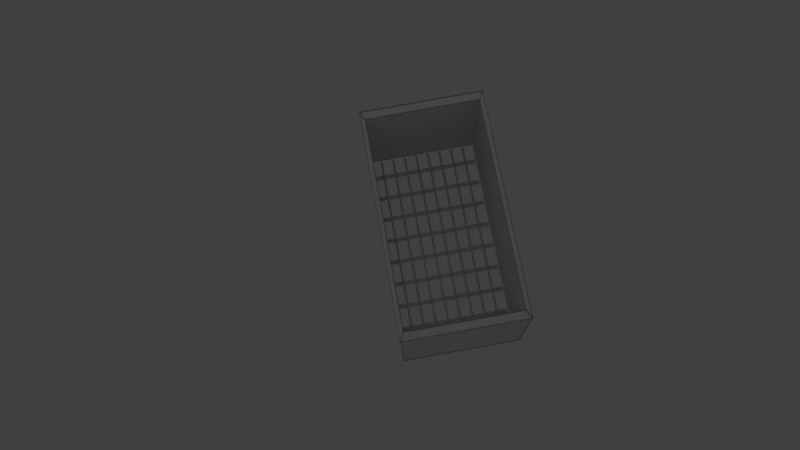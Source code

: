 # Source: cutter_holder.blend  (saved by Blender 2.79.0; exported with 4.5.12 LTS)
import bpy
from mathutils import Matrix  # noqa: F401  (used for matrix-valued properties, if any)

bpy.ops.wm.read_factory_settings(use_empty=True)
scene = bpy.context.scene
scene.name = 'Scene'

# ---- collections
col_collection_1 = bpy.data.collections.new('Collection 1'); scene.collection.children.link(col_collection_1)
col_collection_2 = bpy.data.collections.new('Collection 2'); scene.collection.children.link(col_collection_2)
col_collection_2.hide_render = True
col_collection_2.hide_viewport = True
col_collection_3 = bpy.data.collections.new('Collection 3'); scene.collection.children.link(col_collection_3)
col_collection_3.hide_render = True
col_collection_3.hide_viewport = True

# ---- images (referenced by path relative to the original .blend; pixels are not part of the script)
import os
ASSET_DIR = os.environ.get("B2B_ASSET_DIR", "")  # directory of the original .blend (textures are referenced by path, not embedded)
HERE = os.path.dirname(os.path.abspath(__file__))  # packed textures are extracted next to this script under _unpacked/

def load_image(name, relpath, width, height, colorspace="sRGB"):
    """Load a texture the original file referenced (path relative to the .blend, or extracted next to this script)."""
    p = next((c for c in (os.path.join(HERE, relpath), os.path.join(ASSET_DIR, relpath)) if relpath and os.path.exists(c)), "")
    if p:
        img = bpy.data.images.load(p, check_existing=True)
        img.name = name
    else:  # same state as the original file: an image datablock whose file is absent (Cycles renders it pink)
        img = bpy.data.images.new(name, width, height)
        img.source = "FILE"
        img.filepath = "//" + (relpath or name)
    img.colorspace_settings.name = colorspace
    return img
img_112_hopper_jpg = load_image('112 hopper.jpg', '112 hopper.jpg', 1024, 1024, 'sRGB')

# ---- materials (node trees are filled in below, after node groups)
mat_material_003 = bpy.data.materials.new('Material.003')
mat_material_003.alpha_threshold = 0.0
mat_material_003.roughness = 0.5
mat_112_hopper = bpy.data.materials.new('112 hopper')
mat_112_hopper.alpha_threshold = 0.0
mat_112_hopper.roughness = 0.5

# ---- material node trees
mat_material_003.use_nodes = True; mat_material_003.node_tree.nodes.clear()
_N = mat_material_003.node_tree.nodes; _L = mat_material_003.node_tree.links
n0 = _N.new('ShaderNodeOutputMaterial'); n0.name = 'Material Output'; n0.location = (300, 300)
n1 = _N.new('ShaderNodeBsdfDiffuse'); n1.name = 'Diffuse BSDF'; n1.location = (10, 300)
n1.inputs[0].default_value = (0.0, 0.0, 0.0, 1.0)
_L.new(n1.outputs[0], n0.inputs[0])
n0.is_active_output = True
mat_112_hopper.use_nodes = True; mat_112_hopper.node_tree.nodes.clear()
_N = mat_112_hopper.node_tree.nodes; _L = mat_112_hopper.node_tree.links
n0 = _N.new('ShaderNodeOutputMaterial'); n0.name = 'Material Output'; n0.location = (300, 300)
n1 = _N.new('ShaderNodeTexImage'); n1.name = 'Image Texture'; n1.location = (-400, 60)
n1.width = 140
n1.image = img_112_hopper_jpg
n1.extension = 'CLIP'
n2 = _N.new('ShaderNodeBsdfDiffuse'); n2.name = 'Diffuse BSDF'; n2.location = (-200, 60)
n3 = _N.new('ShaderNodeBsdfTransparent'); n3.name = 'Transparent BSDF'; n3.location = (-200, 240)
n4 = _N.new('ShaderNodeMixShader'); n4.name = 'Mix Shader'; n4.location = (0, 300)
_L.new(n1.outputs[0], n2.inputs[0])
_L.new(n1.outputs[1], n4.inputs[0])
_L.new(n3.outputs[0], n4.inputs[1])
_L.new(n2.outputs[0], n4.inputs[2])
_L.new(n4.outputs[0], n0.inputs[0])
n0.is_active_output = True

# ---- world
world_world = bpy.data.worlds.new('World'); scene.world = world_world
world_world.color = (0.05088, 0.05088, 0.05088)
world_world.use_sun_shadow = False
world_world.sun_shadow_jitter_overblur = 0.0
world_world.cycles.sampling_method = 'MANUAL'

# ---- cameras
cam_camera_002 = bpy.data.cameras.new('Camera.002')
cam_camera_002.clip_end = 100.0
cam_camera_002.lens = 35.0
cam_camera_002.sensor_width = 32.0
cam_camera_002.sensor_height = 18.0
cam_camera_002.display_size = 2.0
cam_camera_002.dof.focus_distance = 0.0
cam_camera_001 = bpy.data.cameras.new('Camera.001')
cam_camera_001.type = 'ORTHO'
cam_camera_001.clip_end = 100.0
cam_camera_001.lens = 35.0
cam_camera_001.sensor_width = 32.0
cam_camera_001.sensor_height = 18.0
cam_camera_001.display_size = 2.0
cam_camera_001.dof.focus_distance = 0.0
cam_camera = bpy.data.cameras.new('Camera')
cam_camera.clip_end = 100.0
cam_camera.lens = 35.0
cam_camera.sensor_width = 32.0
cam_camera.sensor_height = 18.0
cam_camera.ortho_scale = 7.314
cam_camera.dof.focus_distance = 0.0

# ---- lights
light_lamp = bpy.data.lights.new('Lamp', 'POINT')
light_lamp.transmission_factor = 0.0
light_lamp.cutoff_distance = 30.0
light_lamp.energy = 100.0
light_lamp.shadow_buffer_clip_start = 1.001
light_lamp.shadow_soft_size = 0.1
light_lamp.shadow_maximum_resolution = 0.006
light_lamp.use_absolute_resolution = True

# ---- meshes
me_cube_001 = bpy.data.meshes.new('Cube.001')
me_cube_001.from_pydata([(1.0, 1.0, -1.0), (1.0, -1.0, -1.0), (-1.0, -1.0, -1.0), (-1.0, 1.0, -1.0), (0.9243, 0.9243, -0.103), (0.9243, -0.9243, -0.103), (-0.9243, -0.9243, -0.103), (-0.9243, 0.9243, -0.103), (1.0, 1.0, -0.103), (1.0, -1.0, -0.103), (-1.0, 1.0, -0.103), (-1.0, -1.0, -0.103), (0.9243, 0.9243, -0.927), (0.9243, -0.9243, -0.927), (-0.9243, 0.9243, -0.927), (-0.9243, -0.9243, -0.927)], [], [(4, 7, 14, 12), (0, 8, 9, 1), (1, 9, 11, 2), (2, 11, 10, 3), (8, 0, 3, 10), (4, 5, 9, 8), (7, 4, 8, 10), (5, 6, 11, 9), (6, 7, 10, 11), (6, 5, 13, 15), (7, 6, 15, 14), (5, 4, 12, 13)])
me_cube_001.materials.append(mat_material_003)
me_cube_001.materials.append(None)
me_cube_001.use_remesh_preserve_volume = False
me_cube_001.use_remesh_preserve_attributes = False
me_cube_001.use_mirror_vertex_groups = False
me_cube_001.update()
me_cylinder_001 = bpy.data.meshes.new('Cylinder.001')
me_cylinder_001.from_pydata([(0.0, 0.01, -0.5), (0.0, 0.01, 0.5), (0.001951, 0.009808, -0.5), (0.001951, 0.009808, 0.5), (0.003827, 0.009239, -0.5), (0.003827, 0.009239, 0.5), (0.005556, 0.008315, -0.5), (0.005556, 0.008315, 0.5), (0.007071, 0.007071, -0.5), (0.007071, 0.007071, 0.5), (0.008315, 0.005556, -0.5), (0.008315, 0.005556, 0.5), (0.009239, 0.003827, -0.5), (0.009239, 0.003827, 0.5), (0.009808, 0.001951, -0.5), (0.009808, 0.001951, 0.5), (0.01, 7.55e-10, -0.5), (0.01, 7.55e-10, 0.5), (0.009808, -0.001951, -0.5), (0.009808, -0.001951, 0.5), (0.009239, -0.003827, -0.5), (0.009239, -0.003827, 0.5), (0.008315, -0.005556, -0.5), (0.008315, -0.005556, 0.5), (0.007071, -0.007071, -0.5), (0.007071, -0.007071, 0.5), (0.005556, -0.008315, -0.5), (0.005556, -0.008315, 0.5), (0.003827, -0.009239, -0.5), (0.003827, -0.009239, 0.5), (0.001951, -0.009808, -0.5), (0.001951, -0.009808, 0.5), (-3.258e-09, -0.01, -0.5), (-3.258e-09, -0.01, 0.5), (-0.001951, -0.009808, -0.5), (-0.001951, -0.009808, 0.5), (-0.003827, -0.009239, -0.5), (-0.003827, -0.009239, 0.5), (-0.005556, -0.008315, -0.5), (-0.005556, -0.008315, 0.5), (-0.007071, -0.007071, -0.5), (-0.007071, -0.007071, 0.5), (-0.008315, -0.005556, -0.5), (-0.008315, -0.005556, 0.5), (-0.009239, -0.003827, -0.5), (-0.009239, -0.003827, 0.5), (-0.009808, -0.001951, -0.5), (-0.009808, -0.001951, 0.5), (-0.01, 9.656e-09, -0.5), (-0.01, 9.656e-09, 0.5), (-0.009808, 0.001951, -0.5), (-0.009808, 0.001951, 0.5), (-0.009239, 0.003827, -0.5), (-0.009239, 0.003827, 0.5), (-0.008315, 0.005556, -0.5), (-0.008315, 0.005556, 0.5), (-0.007071, 0.007071, -0.5), (-0.007071, 0.007071, 0.5), (-0.005556, 0.008315, -0.5), (-0.005556, 0.008315, 0.5), (-0.003827, 0.009239, -0.5), (-0.003827, 0.009239, 0.5), (-0.001951, 0.009808, -0.5), (-0.001951, 0.009808, 0.5)], [], [(0, 1, 3, 2), (2, 3, 5, 4), (4, 5, 7, 6), (6, 7, 9, 8), (8, 9, 11, 10), (10, 11, 13, 12), (12, 13, 15, 14), (14, 15, 17, 16), (16, 17, 19, 18), (18, 19, 21, 20), (20, 21, 23, 22), (22, 23, 25, 24), (24, 25, 27, 26), (26, 27, 29, 28), (28, 29, 31, 30), (30, 31, 33, 32), (32, 33, 35, 34), (34, 35, 37, 36), (36, 37, 39, 38), (38, 39, 41, 40), (40, 41, 43, 42), (42, 43, 45, 44), (44, 45, 47, 46), (46, 47, 49, 48), (48, 49, 51, 50), (50, 51, 53, 52), (52, 53, 55, 54), (54, 55, 57, 56), (56, 57, 59, 58), (58, 59, 61, 60), (3, 1, 63, 61, 59, 57, 55, 53, 51, 49, 47, 45, 43, 41, 39, 37, 35, 33, 31, 29, 27, 25, 23, 21, 19, 17, 15, 13, 11, 9, 7, 5), (60, 61, 63, 62), (62, 63, 1, 0), (0, 2, 4, 6, 8, 10, 12, 14, 16, 18, 20, 22, 24, 26, 28, 30, 32, 34, 36, 38, 40, 42, 44, 46, 48, 50, 52, 54, 56, 58, 60, 62)])
me_cylinder_001.use_remesh_preserve_volume = False
me_cylinder_001.use_remesh_preserve_attributes = False
me_cylinder_001.use_mirror_vertex_groups = False
me_cylinder_001.update()
me_cylinder = bpy.data.meshes.new('Cylinder')
me_cylinder.from_pydata([(0.0, 0.01, -0.5), (0.0, 0.01, 0.5), (0.001951, 0.009808, -0.5), (0.001951, 0.009808, 0.5), (0.003827, 0.009239, -0.5), (0.003827, 0.009239, 0.5), (0.005556, 0.008315, -0.5), (0.005556, 0.008315, 0.5), (0.007071, 0.007071, -0.5), (0.007071, 0.007071, 0.5), (0.008315, 0.005556, -0.5), (0.008315, 0.005556, 0.5), (0.009239, 0.003827, -0.5), (0.009239, 0.003827, 0.5), (0.009808, 0.001951, -0.5), (0.009808, 0.001951, 0.5), (0.01, 7.55e-10, -0.5), (0.01, 7.55e-10, 0.5), (0.009808, -0.001951, -0.5), (0.009808, -0.001951, 0.5), (0.009239, -0.003827, -0.5), (0.009239, -0.003827, 0.5), (0.008315, -0.005556, -0.5), (0.008315, -0.005556, 0.5), (0.007071, -0.007071, -0.5), (0.007071, -0.007071, 0.5), (0.005556, -0.008315, -0.5), (0.005556, -0.008315, 0.5), (0.003827, -0.009239, -0.5), (0.003827, -0.009239, 0.5), (0.001951, -0.009808, -0.5), (0.001951, -0.009808, 0.5), (-3.258e-09, -0.01, -0.5), (-3.258e-09, -0.01, 0.5), (-0.001951, -0.009808, -0.5), (-0.001951, -0.009808, 0.5), (-0.003827, -0.009239, -0.5), (-0.003827, -0.009239, 0.5), (-0.005556, -0.008315, -0.5), (-0.005556, -0.008315, 0.5), (-0.007071, -0.007071, -0.5), (-0.007071, -0.007071, 0.5), (-0.008315, -0.005556, -0.5), (-0.008315, -0.005556, 0.5), (-0.009239, -0.003827, -0.5), (-0.009239, -0.003827, 0.5), (-0.009808, -0.001951, -0.5), (-0.009808, -0.001951, 0.5), (-0.01, 9.656e-09, -0.5), (-0.01, 9.656e-09, 0.5), (-0.009808, 0.001951, -0.5), (-0.009808, 0.001951, 0.5), (-0.009239, 0.003827, -0.5), (-0.009239, 0.003827, 0.5), (-0.008315, 0.005556, -0.5), (-0.008315, 0.005556, 0.5), (-0.007071, 0.007071, -0.5), (-0.007071, 0.007071, 0.5), (-0.005556, 0.008315, -0.5), (-0.005556, 0.008315, 0.5), (-0.003827, 0.009239, -0.5), (-0.003827, 0.009239, 0.5), (-0.001951, 0.009808, -0.5), (-0.001951, 0.009808, 0.5)], [], [(0, 1, 3, 2), (2, 3, 5, 4), (4, 5, 7, 6), (6, 7, 9, 8), (8, 9, 11, 10), (10, 11, 13, 12), (12, 13, 15, 14), (14, 15, 17, 16), (16, 17, 19, 18), (18, 19, 21, 20), (20, 21, 23, 22), (22, 23, 25, 24), (24, 25, 27, 26), (26, 27, 29, 28), (28, 29, 31, 30), (30, 31, 33, 32), (32, 33, 35, 34), (34, 35, 37, 36), (36, 37, 39, 38), (38, 39, 41, 40), (40, 41, 43, 42), (42, 43, 45, 44), (44, 45, 47, 46), (46, 47, 49, 48), (48, 49, 51, 50), (50, 51, 53, 52), (52, 53, 55, 54), (54, 55, 57, 56), (56, 57, 59, 58), (58, 59, 61, 60), (3, 1, 63, 61, 59, 57, 55, 53, 51, 49, 47, 45, 43, 41, 39, 37, 35, 33, 31, 29, 27, 25, 23, 21, 19, 17, 15, 13, 11, 9, 7, 5), (60, 61, 63, 62), (62, 63, 1, 0), (0, 2, 4, 6, 8, 10, 12, 14, 16, 18, 20, 22, 24, 26, 28, 30, 32, 34, 36, 38, 40, 42, 44, 46, 48, 50, 52, 54, 56, 58, 60, 62)])
me_cylinder.use_remesh_preserve_volume = False
me_cylinder.use_remesh_preserve_attributes = False
me_cylinder.use_mirror_vertex_groups = False
me_cylinder.update()
me_cube = bpy.data.meshes.new('Cube')
me_cube.from_pydata([(1.0, 1.0, -1.0), (1.0, -1.0, -1.0), (-1.0, -1.0, -1.0), (-1.0, 1.0, -1.0), (0.9243, 0.9243, -0.1148), (0.9243, -0.9243, -0.1148), (-0.9243, -0.9243, -0.1148), (-0.9243, 0.9243, -0.1148), (1.0, 1.0, -0.1148), (1.0, -1.0, -0.1148), (-1.0, 1.0, -0.1148), (-1.0, -1.0, -0.1148), (0.9243, 0.9243, -0.927), (0.9243, -0.9243, -0.927), (-0.9243, 0.9243, -0.927), (-0.9243, -0.9243, -0.927)], [], [(4, 7, 14, 12), (0, 8, 9, 1), (1, 9, 11, 2), (2, 11, 10, 3), (8, 0, 3, 10), (4, 5, 9, 8), (7, 4, 8, 10), (5, 6, 11, 9), (6, 7, 10, 11), (6, 5, 13, 15), (7, 6, 15, 14), (5, 4, 12, 13)])
me_cube.materials.append(None)
me_cube.use_remesh_preserve_volume = False
me_cube.use_remesh_preserve_attributes = False
me_cube.use_mirror_vertex_groups = False
me_cube.update()
me_cylinder_003 = bpy.data.meshes.new('Cylinder.003')
me_cylinder_003.from_pydata([(0.0, 0.01, -0.5), (0.0, 0.01, 0.5), (0.001951, 0.009808, -0.5), (0.001951, 0.009808, 0.5), (0.003827, 0.009239, -0.5), (0.003827, 0.009239, 0.5), (0.005556, 0.008315, -0.5), (0.005556, 0.008315, 0.5), (0.007071, 0.007071, -0.5), (0.007071, 0.007071, 0.5), (0.008315, 0.005556, -0.5), (0.008315, 0.005556, 0.5), (0.009239, 0.003827, -0.5), (0.009239, 0.003827, 0.5), (0.009808, 0.001951, -0.5), (0.009808, 0.001951, 0.5), (0.01, 7.55e-10, -0.5), (0.01, 7.55e-10, 0.5), (0.009808, -0.001951, -0.5), (0.009808, -0.001951, 0.5), (0.009239, -0.003827, -0.5), (0.009239, -0.003827, 0.5), (0.008315, -0.005556, -0.5), (0.008315, -0.005556, 0.5), (0.007071, -0.007071, -0.5), (0.007071, -0.007071, 0.5), (0.005556, -0.008315, -0.5), (0.005556, -0.008315, 0.5), (0.003827, -0.009239, -0.5), (0.003827, -0.009239, 0.5), (0.001951, -0.009808, -0.5), (0.001951, -0.009808, 0.5), (-3.258e-09, -0.01, -0.5), (-3.258e-09, -0.01, 0.5), (-0.001951, -0.009808, -0.5), (-0.001951, -0.009808, 0.5), (-0.003827, -0.009239, -0.5), (-0.003827, -0.009239, 0.5), (-0.005556, -0.008315, -0.5), (-0.005556, -0.008315, 0.5), (-0.007071, -0.007071, -0.5), (-0.007071, -0.007071, 0.5), (-0.008315, -0.005556, -0.5), (-0.008315, -0.005556, 0.5), (-0.009239, -0.003827, -0.5), (-0.009239, -0.003827, 0.5), (-0.009808, -0.001951, -0.5), (-0.009808, -0.001951, 0.5), (-0.01, 9.656e-09, -0.5), (-0.01, 9.656e-09, 0.5), (-0.009808, 0.001951, -0.5), (-0.009808, 0.001951, 0.5), (-0.009239, 0.003827, -0.5), (-0.009239, 0.003827, 0.5), (-0.008315, 0.005556, -0.5), (-0.008315, 0.005556, 0.5), (-0.007071, 0.007071, -0.5), (-0.007071, 0.007071, 0.5), (-0.005556, 0.008315, -0.5), (-0.005556, 0.008315, 0.5), (-0.003827, 0.009239, -0.5), (-0.003827, 0.009239, 0.5), (-0.001951, 0.009808, -0.5), (-0.001951, 0.009808, 0.5)], [], [(0, 1, 3, 2), (2, 3, 5, 4), (4, 5, 7, 6), (6, 7, 9, 8), (8, 9, 11, 10), (10, 11, 13, 12), (12, 13, 15, 14), (14, 15, 17, 16), (16, 17, 19, 18), (18, 19, 21, 20), (20, 21, 23, 22), (22, 23, 25, 24), (24, 25, 27, 26), (26, 27, 29, 28), (28, 29, 31, 30), (30, 31, 33, 32), (32, 33, 35, 34), (34, 35, 37, 36), (36, 37, 39, 38), (38, 39, 41, 40), (40, 41, 43, 42), (42, 43, 45, 44), (44, 45, 47, 46), (46, 47, 49, 48), (48, 49, 51, 50), (50, 51, 53, 52), (52, 53, 55, 54), (54, 55, 57, 56), (56, 57, 59, 58), (58, 59, 61, 60), (3, 1, 63, 61, 59, 57, 55, 53, 51, 49, 47, 45, 43, 41, 39, 37, 35, 33, 31, 29, 27, 25, 23, 21, 19, 17, 15, 13, 11, 9, 7, 5), (60, 61, 63, 62), (62, 63, 1, 0), (0, 2, 4, 6, 8, 10, 12, 14, 16, 18, 20, 22, 24, 26, 28, 30, 32, 34, 36, 38, 40, 42, 44, 46, 48, 50, 52, 54, 56, 58, 60, 62)])
me_cylinder_003.use_remesh_preserve_volume = False
me_cylinder_003.use_remesh_preserve_attributes = False
me_cylinder_003.use_mirror_vertex_groups = False
me_cylinder_003.update()
me_cylinder_002 = bpy.data.meshes.new('Cylinder.002')
me_cylinder_002.from_pydata([(0.0, 0.01, -0.5), (0.0, 0.01, 0.5), (0.001951, 0.009808, -0.5), (0.001951, 0.009808, 0.5), (0.003827, 0.009239, -0.5), (0.003827, 0.009239, 0.5), (0.005556, 0.008315, -0.5), (0.005556, 0.008315, 0.5), (0.007071, 0.007071, -0.5), (0.007071, 0.007071, 0.5), (0.008315, 0.005556, -0.5), (0.008315, 0.005556, 0.5), (0.009239, 0.003827, -0.5), (0.009239, 0.003827, 0.5), (0.009808, 0.001951, -0.5), (0.009808, 0.001951, 0.5), (0.01, 7.55e-10, -0.5), (0.01, 7.55e-10, 0.5), (0.009808, -0.001951, -0.5), (0.009808, -0.001951, 0.5), (0.009239, -0.003827, -0.5), (0.009239, -0.003827, 0.5), (0.008315, -0.005556, -0.5), (0.008315, -0.005556, 0.5), (0.007071, -0.007071, -0.5), (0.007071, -0.007071, 0.5), (0.005556, -0.008315, -0.5), (0.005556, -0.008315, 0.5), (0.003827, -0.009239, -0.5), (0.003827, -0.009239, 0.5), (0.001951, -0.009808, -0.5), (0.001951, -0.009808, 0.5), (-3.258e-09, -0.01, -0.5), (-3.258e-09, -0.01, 0.5), (-0.001951, -0.009808, -0.5), (-0.001951, -0.009808, 0.5), (-0.003827, -0.009239, -0.5), (-0.003827, -0.009239, 0.5), (-0.005556, -0.008315, -0.5), (-0.005556, -0.008315, 0.5), (-0.007071, -0.007071, -0.5), (-0.007071, -0.007071, 0.5), (-0.008315, -0.005556, -0.5), (-0.008315, -0.005556, 0.5), (-0.009239, -0.003827, -0.5), (-0.009239, -0.003827, 0.5), (-0.009808, -0.001951, -0.5), (-0.009808, -0.001951, 0.5), (-0.01, 9.656e-09, -0.5), (-0.01, 9.656e-09, 0.5), (-0.009808, 0.001951, -0.5), (-0.009808, 0.001951, 0.5), (-0.009239, 0.003827, -0.5), (-0.009239, 0.003827, 0.5), (-0.008315, 0.005556, -0.5), (-0.008315, 0.005556, 0.5), (-0.007071, 0.007071, -0.5), (-0.007071, 0.007071, 0.5), (-0.005556, 0.008315, -0.5), (-0.005556, 0.008315, 0.5), (-0.003827, 0.009239, -0.5), (-0.003827, 0.009239, 0.5), (-0.001951, 0.009808, -0.5), (-0.001951, 0.009808, 0.5)], [], [(0, 1, 3, 2), (2, 3, 5, 4), (4, 5, 7, 6), (6, 7, 9, 8), (8, 9, 11, 10), (10, 11, 13, 12), (12, 13, 15, 14), (14, 15, 17, 16), (16, 17, 19, 18), (18, 19, 21, 20), (20, 21, 23, 22), (22, 23, 25, 24), (24, 25, 27, 26), (26, 27, 29, 28), (28, 29, 31, 30), (30, 31, 33, 32), (32, 33, 35, 34), (34, 35, 37, 36), (36, 37, 39, 38), (38, 39, 41, 40), (40, 41, 43, 42), (42, 43, 45, 44), (44, 45, 47, 46), (46, 47, 49, 48), (48, 49, 51, 50), (50, 51, 53, 52), (52, 53, 55, 54), (54, 55, 57, 56), (56, 57, 59, 58), (58, 59, 61, 60), (3, 1, 63, 61, 59, 57, 55, 53, 51, 49, 47, 45, 43, 41, 39, 37, 35, 33, 31, 29, 27, 25, 23, 21, 19, 17, 15, 13, 11, 9, 7, 5), (60, 61, 63, 62), (62, 63, 1, 0), (0, 2, 4, 6, 8, 10, 12, 14, 16, 18, 20, 22, 24, 26, 28, 30, 32, 34, 36, 38, 40, 42, 44, 46, 48, 50, 52, 54, 56, 58, 60, 62)])
me_cylinder_002.use_remesh_preserve_volume = False
me_cylinder_002.use_remesh_preserve_attributes = False
me_cylinder_002.use_mirror_vertex_groups = False
me_cylinder_002.update()
me_112_hopper = bpy.data.meshes.new('112 hopper')
me_112_hopper.from_pydata([(-0.6667, -0.5, 0.0), (0.6667, -0.5, 0.0), (-0.6667, 0.5, 0.0), (0.6667, 0.5, 0.0)], [], [(0, 1, 3, 2)])
_uv = me_112_hopper.uv_layers.new(name='UVMap')
_uv.uv.foreach_set('vector', [0.0, 0.0, 1.0, 0.0, 1.0, 1.0, 0.0, 1.0])
me_112_hopper.materials.append(mat_112_hopper)
me_112_hopper.use_remesh_preserve_volume = False
me_112_hopper.use_remesh_preserve_attributes = False
me_112_hopper.use_mirror_vertex_groups = False
me_112_hopper.update()

# ---- objects
ob_camera_002 = bpy.data.objects.new('Camera.002', cam_camera_002)
ob_cube_001 = bpy.data.objects.new('Cube.001', me_cube_001)
ob_camera_001 = bpy.data.objects.new('Camera.001', cam_camera_001)
ob_cylinder_001 = bpy.data.objects.new('Cylinder.001', me_cylinder_001)
ob_cylinder = bpy.data.objects.new('Cylinder', me_cylinder)
ob_cube = bpy.data.objects.new('Cube', me_cube)
ob_lamp = bpy.data.objects.new('Lamp', light_lamp)
ob_camera = bpy.data.objects.new('Camera', cam_camera)
ob_cylinder_003 = bpy.data.objects.new('Cylinder.003', me_cylinder_003)
ob_cylinder_002 = bpy.data.objects.new('Cylinder.002', me_cylinder_002)
ob_112_hopper = bpy.data.objects.new('112 hopper', me_112_hopper)

# ---- transforms, parenting, visibility, modifiers, constraints
ob_camera_002.location = (0.6119, -3.48, 1.234)
ob_camera_002.rotation_euler = (0.728, 8.321e-07, -2.82e-06)
ob_camera_002.lineart.crease_threshold = 0.0
ob_cube_001.location = (0.6959, -2.322, -0.01211)
ob_cube_001.rotation_euler = (0.4367, -0.1042, 0.1448)
ob_cube_001.scale = (0.1285, 0.2401, 0.302)
ob_cube_001.lock_rotations_4d = False
ob_cube_001.empty_display_type = 'ARROWS'
ob_cube_001.lineart.crease_threshold = 0.0
_m = ob_cube_001.modifiers.new('Wireframe', 'WIREFRAME')
_m.thickness = 0.005
_m.use_even_offset = False
_m.use_relative_offset = True
ob_camera_001.location = (-0.3024, -0.07627, 3.371)
ob_camera_001.lineart.crease_threshold = 0.0
ob_cylinder_001.location = (0.7308, -2.354, -0.3445)
ob_cylinder_001.rotation_euler = (1.456, -0.4342, 1.764)
ob_cylinder_001.scale = (0.4458, 0.5607, 0.2386)
ob_cylinder_001.lineart.crease_threshold = 0.0
_m = ob_cylinder_001.modifiers.new('Array', 'ARRAY')
_m.count = 8
_m.constant_offset_displace = (0.0, 0.0, 0.0)
_m.relative_offset_displace = (5.7, 0.0, 0.0)
ob_cylinder.location = (0.6083, -2.22, -0.2787)
ob_cylinder.rotation_euler = (2.008, -0.1042, 0.1448)
ob_cylinder.scale = (0.2386, 0.5607, 0.4458)
ob_cylinder.lineart.crease_threshold = 0.0
_m = ob_cylinder.modifiers.new('Array', 'ARRAY')
_m.count = 9
_m.constant_offset_displace = (0.0, 0.0, 0.0)
_m.relative_offset_displace = (5.7, 0.0, 0.0)
ob_cube.location = (0.6959, -2.323, -0.009301)
ob_cube.rotation_euler = (0.4367, -0.1042, 0.1448)
ob_cube.scale = (0.128, 0.2391, 0.3007)
ob_cube.lock_rotations_4d = False
ob_cube.empty_display_type = 'ARROWS'
ob_cube.lineart.crease_threshold = 0.0
ob_lamp.location = (4.076, 1.005, 5.904)
ob_lamp.rotation_euler = (0.6503, 0.05522, 1.866)
ob_lamp.lock_rotations_4d = False
ob_lamp.empty_display_type = 'ARROWS'
ob_lamp.color = (0.0, 0.0, 0.0, 0.0)
ob_lamp.lineart.crease_threshold = 0.0
ob_camera.location = (0.3955, -5.786, -0.02043)
ob_camera.rotation_euler = (1.571, 2.965e-08, -1.132e-14)
ob_camera.lock_rotations_4d = False
ob_camera.empty_display_type = 'ARROWS'
ob_camera.color = (0.0, 0.0, 0.0, 0.0)
ob_camera.display_type = 'WIRE'
ob_camera.lineart.crease_threshold = 0.0
ob_cylinder_003.location = (-0.3967, 0.0, -0.4754)
ob_cylinder_003.rotation_euler = (1.571, -0.0, 0.0)
ob_cylinder_003.lineart.crease_threshold = 0.0
_m = ob_cylinder_003.modifiers.new('Array', 'ARRAY')
_m.count = 8
_m.constant_offset_displace = (0.0, 0.0, 0.0)
_m.relative_offset_displace = (5.7, 0.0, 0.0)
ob_cylinder_002.location = (0.004432, -0.4077, -0.4754)
ob_cylinder_002.rotation_euler = (1.571, -0.0, 1.571)
ob_cylinder_002.lineart.crease_threshold = 0.0
_m = ob_cylinder_002.modifiers.new('Array', 'ARRAY')
_m.count = 8
_m.constant_offset_displace = (0.0, 0.0, 0.0)
_m.relative_offset_displace = (5.7, 0.0, 0.0)
ob_112_hopper.location = (0.809, -1.255, 1.035e-05)
ob_112_hopper.rotation_euler = (1.571, -0.0, 0.0)
ob_112_hopper.scale = (3.508, 3.508, 3.508)
ob_112_hopper.lineart.crease_threshold = 0.0

# ---- collection membership
col_collection_1.objects.link(ob_camera_002)
col_collection_1.objects.link(ob_cube_001)
col_collection_1.objects.link(ob_camera_001)
col_collection_1.objects.link(ob_cylinder_001)
col_collection_1.objects.link(ob_cylinder)
col_collection_1.objects.link(ob_cube)
col_collection_1.objects.link(ob_lamp)
col_collection_1.objects.link(ob_camera)
col_collection_2.objects.link(ob_cylinder_003)
col_collection_2.objects.link(ob_cylinder_002)
col_collection_3.objects.link(ob_112_hopper)

# ---- scene / render settings (as saved in the file)
scene.camera = ob_camera_002
scene.frame_start = 1; scene.frame_end = 250; scene.frame_set(3)
scene.render.engine = 'CYCLES'
scene.render.resolution_percentage = 50
scene.render.dither_intensity = 0.0
scene.render.film_transparent = True
scene.cycles.use_denoising = False
scene.cycles.samples = 128
scene.cycles.sampling_pattern = 'TABULATED_SOBOL'
scene.cycles.use_adaptive_sampling = False
scene.cycles.use_light_tree = False
scene.cycles.blur_glossy = 0.0
scene.cycles.sample_clamp_indirect = 0.0
scene.view_settings.view_transform = 'Standard'
bpy.context.view_layer.update()
